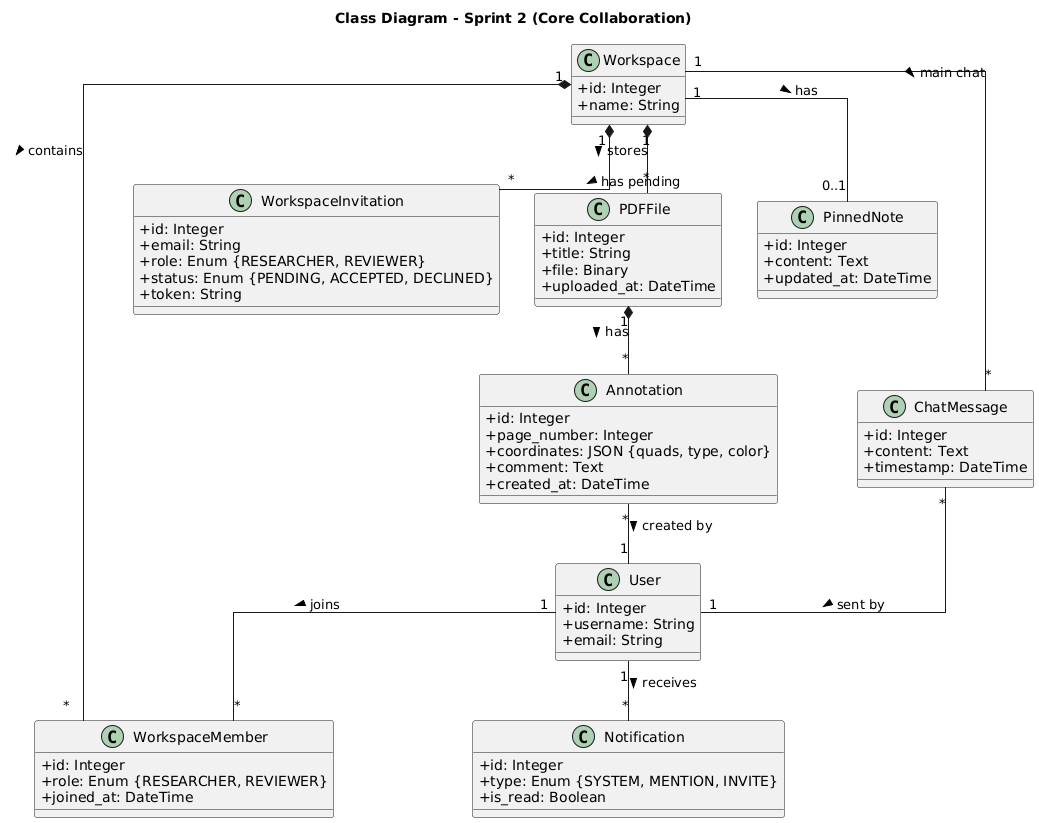

The diagram above was rendered by PlantUML. Its source (embedded in the PNG):
@startuml
title Class Diagram - Sprint 2 (Core Collaboration)
skinparam linetype ortho
skinparam classAttributeIconSize 0

' --- Sprint 1 Classes ---
class User {
    +id: Integer
    +username: String
    +email: String
}

class Workspace {
    +id: Integer
    +name: String
}

' --- Sprint 2 Additions ---

class WorkspaceMember {
    +id: Integer
    +role: Enum {RESEARCHER, REVIEWER}
    +joined_at: DateTime
}

class WorkspaceInvitation {
    +id: Integer
    +email: String
    +role: Enum {RESEARCHER, REVIEWER}
    +status: Enum {PENDING, ACCEPTED, DECLINED}
    +token: String
}

class PDFFile {
    +id: Integer
    +title: String
    +file: Binary
    +uploaded_at: DateTime
}

class PinnedNote {
    +id: Integer
    +content: Text
    +updated_at: DateTime
}

class ChatMessage {
    +id: Integer
    +content: Text
    +timestamp: DateTime
}

class Annotation {
    +id: Integer
    +page_number: Integer
    +coordinates: JSON {quads, type, color}
    +comment: Text
    +created_at: DateTime
}

class Notification {
    +id: Integer
    +type: Enum {SYSTEM, MENTION, INVITE}
    +is_read: Boolean
}

' --- Relationships ---

' Auth & Team
User "1" -- "*" WorkspaceMember : joins >
Workspace "1" *-- "*" WorkspaceMember : contains >
Workspace "1" *-- "*" WorkspaceInvitation : has pending >

' Content
Workspace "1" *-- "*" PDFFile : stores >
PDFFile "1" *-- "*" Annotation : has >
Annotation "*" -- "1" User : created by >

' Chat & Notes
Workspace "1" -- "*" ChatMessage : main chat >
ChatMessage "*" -- "1" User : sent by >
Workspace "1" -- "0..1" PinnedNote : has >

' Notifications
User "1" -- "*" Notification : receives >
@enduml